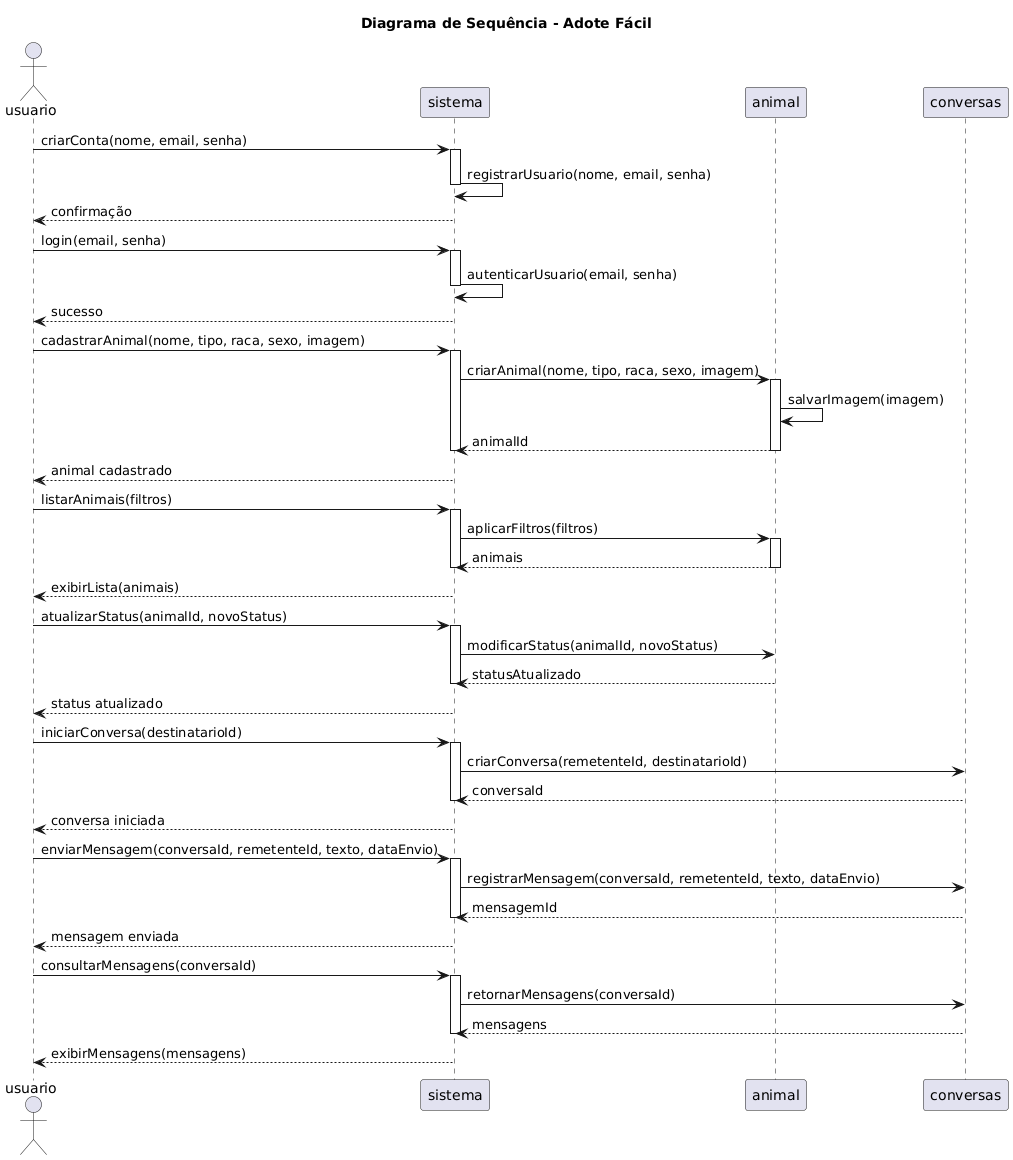

The diagram above was rendered by PlantUML. Its source (embedded in the PNG):
@startuml
title Diagrama de Sequência - Adote Fácil

actor usuario
participant sistema
participant animal
participant conversas

usuario -> sistema : criarConta(nome, email, senha)
activate sistema
sistema -> sistema : registrarUsuario(nome, email, senha)
deactivate sistema
usuario <-- sistema : confirmação

usuario -> sistema : login(email, senha)
activate sistema
sistema -> sistema : autenticarUsuario(email, senha)
deactivate sistema
usuario <-- sistema : sucesso

usuario -> sistema : cadastrarAnimal(nome, tipo, raca, sexo, imagem)
activate sistema
sistema -> animal : criarAnimal(nome, tipo, raca, sexo, imagem)
activate animal
animal -> animal : salvarImagem(imagem)
animal --> sistema : animalId
deactivate animal
deactivate sistema
usuario <-- sistema : animal cadastrado

usuario -> sistema : listarAnimais(filtros)
activate sistema
sistema -> animal : aplicarFiltros(filtros)
activate animal
animal --> sistema : animais
deactivate animal
deactivate sistema
usuario <-- sistema : exibirLista(animais)

usuario -> sistema : atualizarStatus(animalId, novoStatus)
activate sistema
sistema -> animal : modificarStatus(animalId, novoStatus)
animal --> sistema : statusAtualizado
deactivate sistema
usuario <-- sistema : status atualizado

usuario -> sistema : iniciarConversa(destinatarioId)
activate sistema
sistema -> conversas : criarConversa(remetenteId, destinatarioId)
conversas --> sistema : conversaId
deactivate sistema
usuario <-- sistema : conversa iniciada

usuario -> sistema : enviarMensagem(conversaId, remetenteId, texto, dataEnvio)
activate sistema
sistema -> conversas : registrarMensagem(conversaId, remetenteId, texto, dataEnvio)
conversas --> sistema : mensagemId
deactivate sistema
usuario <-- sistema : mensagem enviada

usuario -> sistema : consultarMensagens(conversaId)
activate sistema
sistema -> conversas : retornarMensagens(conversaId)
conversas --> sistema : mensagens
deactivate sistema
usuario <-- sistema : exibirMensagens(mensagens)
@enduml